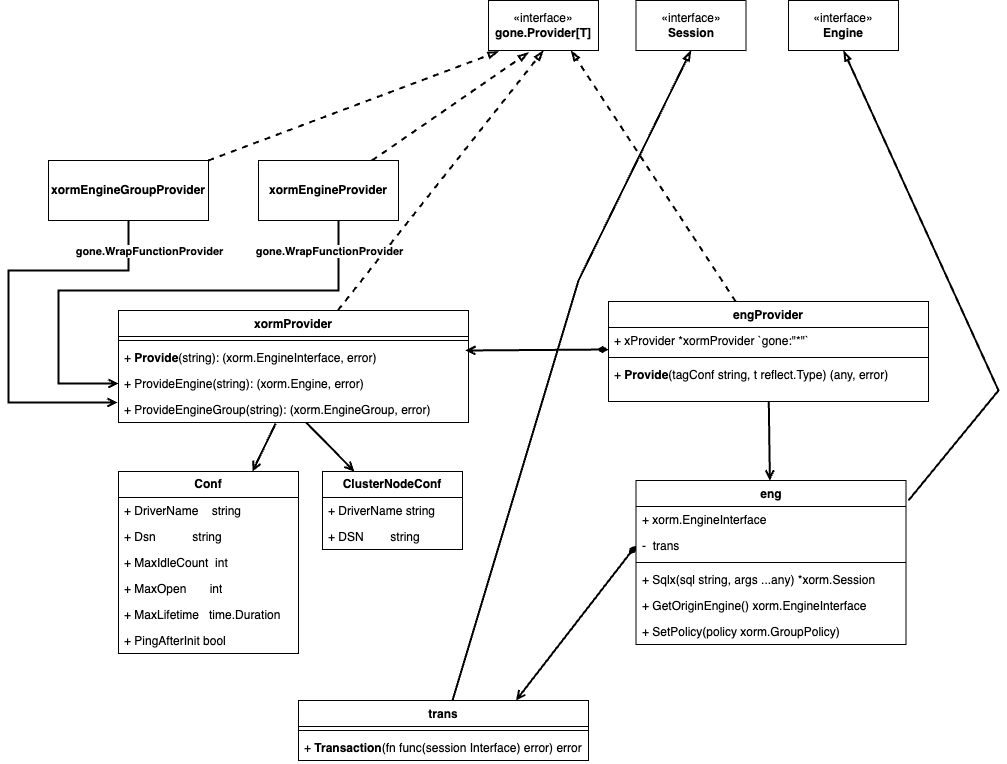

The diagram above was exported from draw.io. Its source (the exported page's mxGraphModel, read from the mxfile embedded in the PNG):
<mxGraphModel dx="2812" dy="1214" grid="1" gridSize="10" guides="1" tooltips="1" connect="1" arrows="1" fold="1" page="1" pageScale="1" pageWidth="827" pageHeight="1169" math="0" shadow="0">
  <root>
    <mxCell id="WIyWlLk6GJQsqaUBKTNV-0" />
    <mxCell id="WIyWlLk6GJQsqaUBKTNV-1" parent="WIyWlLk6GJQsqaUBKTNV-0" />
    <mxCell id="rcK9ODOwMhD2aL34RWgs-39" style="rounded=0;orthogonalLoop=1;jettySize=auto;html=1;entryX=0.5;entryY=1;entryDx=0;entryDy=0;dashed=1;endArrow=blockThin;endFill=0;strokeWidth=2;" edge="1" parent="WIyWlLk6GJQsqaUBKTNV-1" source="rcK9ODOwMhD2aL34RWgs-0" target="rcK9ODOwMhD2aL34RWgs-38">
      <mxGeometry relative="1" as="geometry" />
    </mxCell>
    <mxCell id="rcK9ODOwMhD2aL34RWgs-0" value="xormProvider" style="swimlane;fontStyle=1;align=center;verticalAlign=top;childLayout=stackLayout;horizontal=1;startSize=26;horizontalStack=0;resizeParent=1;resizeParentMax=0;resizeLast=0;collapsible=1;marginBottom=0;whiteSpace=wrap;html=1;" vertex="1" parent="WIyWlLk6GJQsqaUBKTNV-1">
      <mxGeometry x="70" y="340" width="350" height="112" as="geometry" />
    </mxCell>
    <mxCell id="rcK9ODOwMhD2aL34RWgs-2" value="" style="line;strokeWidth=1;fillColor=none;align=left;verticalAlign=middle;spacingTop=-1;spacingLeft=3;spacingRight=3;rotatable=0;labelPosition=right;points=[];portConstraint=eastwest;strokeColor=inherit;" vertex="1" parent="rcK9ODOwMhD2aL34RWgs-0">
      <mxGeometry y="26" width="350" height="8" as="geometry" />
    </mxCell>
    <mxCell id="rcK9ODOwMhD2aL34RWgs-3" value="+ &lt;b&gt;Provide&lt;/b&gt;(string): (xorm.EngineInterface, error)" style="text;strokeColor=none;fillColor=none;align=left;verticalAlign=top;spacingLeft=4;spacingRight=4;overflow=hidden;rotatable=0;points=[[0,0.5],[1,0.5]];portConstraint=eastwest;whiteSpace=wrap;html=1;" vertex="1" parent="rcK9ODOwMhD2aL34RWgs-0">
      <mxGeometry y="34" width="350" height="26" as="geometry" />
    </mxCell>
    <mxCell id="rcK9ODOwMhD2aL34RWgs-7" value="+ ProvideEngine(string): (xorm.Engine, error)" style="text;strokeColor=none;fillColor=none;align=left;verticalAlign=top;spacingLeft=4;spacingRight=4;overflow=hidden;rotatable=0;points=[[0,0.5],[1,0.5]];portConstraint=eastwest;whiteSpace=wrap;html=1;" vertex="1" parent="rcK9ODOwMhD2aL34RWgs-0">
      <mxGeometry y="60" width="350" height="26" as="geometry" />
    </mxCell>
    <mxCell id="rcK9ODOwMhD2aL34RWgs-8" value="+ ProvideEngineGroup(string): (xorm.EngineGroup, error)" style="text;strokeColor=none;fillColor=none;align=left;verticalAlign=top;spacingLeft=4;spacingRight=4;overflow=hidden;rotatable=0;points=[[0,0.5],[1,0.5]];portConstraint=eastwest;whiteSpace=wrap;html=1;" vertex="1" parent="rcK9ODOwMhD2aL34RWgs-0">
      <mxGeometry y="86" width="350" height="26" as="geometry" />
    </mxCell>
    <mxCell id="rcK9ODOwMhD2aL34RWgs-41" style="rounded=0;orthogonalLoop=1;jettySize=auto;html=1;entryX=0.364;entryY=1.04;entryDx=0;entryDy=0;dashed=1;endArrow=blockThin;endFill=0;entryPerimeter=0;strokeWidth=2;" edge="1" parent="WIyWlLk6GJQsqaUBKTNV-1" source="rcK9ODOwMhD2aL34RWgs-9" target="rcK9ODOwMhD2aL34RWgs-38">
      <mxGeometry relative="1" as="geometry" />
    </mxCell>
    <mxCell id="rcK9ODOwMhD2aL34RWgs-9" value="xormEngineProvider" style="html=1;whiteSpace=wrap;fontStyle=1" vertex="1" parent="WIyWlLk6GJQsqaUBKTNV-1">
      <mxGeometry x="210" y="190" width="140" height="60" as="geometry" />
    </mxCell>
    <mxCell id="rcK9ODOwMhD2aL34RWgs-11" style="rounded=0;orthogonalLoop=1;jettySize=auto;html=1;endArrow=open;endFill=0;edgeStyle=orthogonalEdgeStyle;entryX=-0.003;entryY=0.231;entryDx=0;entryDy=0;entryPerimeter=0;strokeWidth=2;" edge="1" parent="WIyWlLk6GJQsqaUBKTNV-1" source="rcK9ODOwMhD2aL34RWgs-10" target="rcK9ODOwMhD2aL34RWgs-8">
      <mxGeometry relative="1" as="geometry">
        <mxPoint x="228" y="456" as="targetPoint" />
        <Array as="points">
          <mxPoint x="80" y="300" />
          <mxPoint x="-40" y="300" />
          <mxPoint x="-40" y="432" />
        </Array>
      </mxGeometry>
    </mxCell>
    <mxCell id="rcK9ODOwMhD2aL34RWgs-13" value="gone.WrapFunctionProvider" style="edgeLabel;html=1;align=center;verticalAlign=middle;resizable=0;points=[];fontStyle=1" vertex="1" connectable="0" parent="rcK9ODOwMhD2aL34RWgs-11">
      <mxGeometry x="-0.3268" relative="1" as="geometry">
        <mxPoint x="108" y="-20" as="offset" />
      </mxGeometry>
    </mxCell>
    <mxCell id="rcK9ODOwMhD2aL34RWgs-42" style="rounded=0;orthogonalLoop=1;jettySize=auto;html=1;entryX=0.091;entryY=1.02;entryDx=0;entryDy=0;dashed=1;endArrow=blockThin;endFill=0;entryPerimeter=0;strokeWidth=2;" edge="1" parent="WIyWlLk6GJQsqaUBKTNV-1" source="rcK9ODOwMhD2aL34RWgs-10" target="rcK9ODOwMhD2aL34RWgs-38">
      <mxGeometry relative="1" as="geometry" />
    </mxCell>
    <mxCell id="rcK9ODOwMhD2aL34RWgs-10" value="xormEngineGroupProvider" style="html=1;whiteSpace=wrap;fontStyle=1" vertex="1" parent="WIyWlLk6GJQsqaUBKTNV-1">
      <mxGeometry y="190" width="160" height="60" as="geometry" />
    </mxCell>
    <mxCell id="rcK9ODOwMhD2aL34RWgs-12" style="rounded=0;orthogonalLoop=1;jettySize=auto;html=1;endArrow=open;endFill=0;edgeStyle=orthogonalEdgeStyle;strokeWidth=2;" edge="1" parent="WIyWlLk6GJQsqaUBKTNV-1" source="rcK9ODOwMhD2aL34RWgs-9" target="rcK9ODOwMhD2aL34RWgs-7">
      <mxGeometry relative="1" as="geometry">
        <mxPoint x="30" y="460" as="targetPoint" />
        <Array as="points">
          <mxPoint x="290" y="320" />
          <mxPoint x="10" y="320" />
          <mxPoint x="10" y="413" />
        </Array>
      </mxGeometry>
    </mxCell>
    <mxCell id="rcK9ODOwMhD2aL34RWgs-14" value="gone.WrapFunctionProvider" style="edgeLabel;html=1;align=center;verticalAlign=middle;resizable=0;points=[];fontStyle=1" vertex="1" connectable="0" parent="rcK9ODOwMhD2aL34RWgs-12">
      <mxGeometry x="-0.3483" y="2" relative="1" as="geometry">
        <mxPoint x="84" y="-42" as="offset" />
      </mxGeometry>
    </mxCell>
    <mxCell id="rcK9ODOwMhD2aL34RWgs-61" style="rounded=0;orthogonalLoop=1;jettySize=auto;html=1;entryX=0.5;entryY=1;entryDx=0;entryDy=0;endArrow=blockThin;endFill=0;strokeWidth=2;" edge="1" parent="WIyWlLk6GJQsqaUBKTNV-1" source="rcK9ODOwMhD2aL34RWgs-15" target="rcK9ODOwMhD2aL34RWgs-59">
      <mxGeometry relative="1" as="geometry">
        <Array as="points">
          <mxPoint x="530" y="310" />
        </Array>
      </mxGeometry>
    </mxCell>
    <mxCell id="rcK9ODOwMhD2aL34RWgs-15" value="trans" style="swimlane;fontStyle=1;align=center;verticalAlign=top;childLayout=stackLayout;horizontal=1;startSize=26;horizontalStack=0;resizeParent=1;resizeParentMax=0;resizeLast=0;collapsible=1;marginBottom=0;whiteSpace=wrap;html=1;" vertex="1" parent="WIyWlLk6GJQsqaUBKTNV-1">
      <mxGeometry x="250" y="730" width="290" height="60" as="geometry" />
    </mxCell>
    <mxCell id="rcK9ODOwMhD2aL34RWgs-16" value="" style="line;strokeWidth=1;fillColor=none;align=left;verticalAlign=middle;spacingTop=-1;spacingLeft=3;spacingRight=3;rotatable=0;labelPosition=right;points=[];portConstraint=eastwest;strokeColor=inherit;" vertex="1" parent="rcK9ODOwMhD2aL34RWgs-15">
      <mxGeometry y="26" width="290" height="8" as="geometry" />
    </mxCell>
    <mxCell id="rcK9ODOwMhD2aL34RWgs-17" value="+ &lt;b&gt;Transaction&lt;/b&gt;(fn func(session Interface) error) error" style="text;strokeColor=none;fillColor=none;align=left;verticalAlign=top;spacingLeft=4;spacingRight=4;overflow=hidden;rotatable=0;points=[[0,0.5],[1,0.5]];portConstraint=eastwest;whiteSpace=wrap;html=1;" vertex="1" parent="rcK9ODOwMhD2aL34RWgs-15">
      <mxGeometry y="34" width="290" height="26" as="geometry" />
    </mxCell>
    <mxCell id="rcK9ODOwMhD2aL34RWgs-60" style="rounded=0;orthogonalLoop=1;jettySize=auto;html=1;entryX=0.5;entryY=1;entryDx=0;entryDy=0;exitX=1.009;exitY=0.122;exitDx=0;exitDy=0;exitPerimeter=0;endArrow=blockThin;endFill=0;strokeWidth=2;" edge="1" parent="WIyWlLk6GJQsqaUBKTNV-1" source="rcK9ODOwMhD2aL34RWgs-24" target="rcK9ODOwMhD2aL34RWgs-58">
      <mxGeometry relative="1" as="geometry">
        <Array as="points">
          <mxPoint x="950" y="420" />
        </Array>
      </mxGeometry>
    </mxCell>
    <mxCell id="rcK9ODOwMhD2aL34RWgs-24" value="eng" style="swimlane;fontStyle=1;align=center;verticalAlign=top;childLayout=stackLayout;horizontal=1;startSize=26;horizontalStack=0;resizeParent=1;resizeParentMax=0;resizeLast=0;collapsible=1;marginBottom=0;whiteSpace=wrap;html=1;" vertex="1" parent="WIyWlLk6GJQsqaUBKTNV-1">
      <mxGeometry x="587.5" y="510" width="270" height="164" as="geometry" />
    </mxCell>
    <mxCell id="rcK9ODOwMhD2aL34RWgs-25" value="+ xorm.EngineInterface" style="text;strokeColor=none;fillColor=none;align=left;verticalAlign=top;spacingLeft=4;spacingRight=4;overflow=hidden;rotatable=0;points=[[0,0.5],[1,0.5]];portConstraint=eastwest;whiteSpace=wrap;html=1;" vertex="1" parent="rcK9ODOwMhD2aL34RWgs-24">
      <mxGeometry y="26" width="270" height="26" as="geometry" />
    </mxCell>
    <mxCell id="rcK9ODOwMhD2aL34RWgs-31" value="-&amp;nbsp; trans" style="text;strokeColor=none;fillColor=none;align=left;verticalAlign=top;spacingLeft=4;spacingRight=4;overflow=hidden;rotatable=0;points=[[0,0.5],[1,0.5]];portConstraint=eastwest;whiteSpace=wrap;html=1;" vertex="1" parent="rcK9ODOwMhD2aL34RWgs-24">
      <mxGeometry y="52" width="270" height="26" as="geometry" />
    </mxCell>
    <mxCell id="rcK9ODOwMhD2aL34RWgs-26" value="" style="line;strokeWidth=1;fillColor=none;align=left;verticalAlign=middle;spacingTop=-1;spacingLeft=3;spacingRight=3;rotatable=0;labelPosition=right;points=[];portConstraint=eastwest;strokeColor=inherit;" vertex="1" parent="rcK9ODOwMhD2aL34RWgs-24">
      <mxGeometry y="78" width="270" height="8" as="geometry" />
    </mxCell>
    <mxCell id="rcK9ODOwMhD2aL34RWgs-27" value="+ Sqlx(sql string, args ...any) *xorm.Session" style="text;strokeColor=none;fillColor=none;align=left;verticalAlign=top;spacingLeft=4;spacingRight=4;overflow=hidden;rotatable=0;points=[[0,0.5],[1,0.5]];portConstraint=eastwest;whiteSpace=wrap;html=1;" vertex="1" parent="rcK9ODOwMhD2aL34RWgs-24">
      <mxGeometry y="86" width="270" height="26" as="geometry" />
    </mxCell>
    <mxCell id="rcK9ODOwMhD2aL34RWgs-28" value="+&amp;nbsp;GetOriginEngine() xorm.EngineInterface" style="text;strokeColor=none;fillColor=none;align=left;verticalAlign=top;spacingLeft=4;spacingRight=4;overflow=hidden;rotatable=0;points=[[0,0.5],[1,0.5]];portConstraint=eastwest;whiteSpace=wrap;html=1;" vertex="1" parent="rcK9ODOwMhD2aL34RWgs-24">
      <mxGeometry y="112" width="270" height="26" as="geometry" />
    </mxCell>
    <mxCell id="rcK9ODOwMhD2aL34RWgs-29" value="+ SetPolicy(policy xorm.GroupPolicy)" style="text;strokeColor=none;fillColor=none;align=left;verticalAlign=top;spacingLeft=4;spacingRight=4;overflow=hidden;rotatable=0;points=[[0,0.5],[1,0.5]];portConstraint=eastwest;whiteSpace=wrap;html=1;" vertex="1" parent="rcK9ODOwMhD2aL34RWgs-24">
      <mxGeometry y="138" width="270" height="26" as="geometry" />
    </mxCell>
    <mxCell id="rcK9ODOwMhD2aL34RWgs-32" style="rounded=0;orthogonalLoop=1;jettySize=auto;html=1;entryX=0.75;entryY=0;entryDx=0;entryDy=0;endArrow=open;endFill=0;startArrow=diamondThin;startFill=1;exitX=0;exitY=0.5;exitDx=0;exitDy=0;strokeWidth=2;" edge="1" parent="WIyWlLk6GJQsqaUBKTNV-1" source="rcK9ODOwMhD2aL34RWgs-31" target="rcK9ODOwMhD2aL34RWgs-15">
      <mxGeometry relative="1" as="geometry" />
    </mxCell>
    <mxCell id="rcK9ODOwMhD2aL34RWgs-40" style="rounded=0;orthogonalLoop=1;jettySize=auto;html=1;entryX=0.75;entryY=1;entryDx=0;entryDy=0;dashed=1;endArrow=blockThin;endFill=0;strokeWidth=2;" edge="1" parent="WIyWlLk6GJQsqaUBKTNV-1" source="rcK9ODOwMhD2aL34RWgs-33" target="rcK9ODOwMhD2aL34RWgs-38">
      <mxGeometry relative="1" as="geometry" />
    </mxCell>
    <mxCell id="rcK9ODOwMhD2aL34RWgs-33" value="engProvider" style="swimlane;fontStyle=1;align=center;verticalAlign=top;childLayout=stackLayout;horizontal=1;startSize=26;horizontalStack=0;resizeParent=1;resizeParentMax=0;resizeLast=0;collapsible=1;marginBottom=0;whiteSpace=wrap;html=1;" vertex="1" parent="WIyWlLk6GJQsqaUBKTNV-1">
      <mxGeometry x="560" y="331" width="320" height="100" as="geometry" />
    </mxCell>
    <mxCell id="rcK9ODOwMhD2aL34RWgs-34" value="+&amp;nbsp;xProvider *xormProvider `gone:&quot;*&quot;`" style="text;strokeColor=none;fillColor=none;align=left;verticalAlign=top;spacingLeft=4;spacingRight=4;overflow=hidden;rotatable=0;points=[[0,0.5],[1,0.5]];portConstraint=eastwest;whiteSpace=wrap;html=1;" vertex="1" parent="rcK9ODOwMhD2aL34RWgs-33">
      <mxGeometry y="26" width="320" height="26" as="geometry" />
    </mxCell>
    <mxCell id="rcK9ODOwMhD2aL34RWgs-35" value="" style="line;strokeWidth=1;fillColor=none;align=left;verticalAlign=middle;spacingTop=-1;spacingLeft=3;spacingRight=3;rotatable=0;labelPosition=right;points=[];portConstraint=eastwest;strokeColor=inherit;" vertex="1" parent="rcK9ODOwMhD2aL34RWgs-33">
      <mxGeometry y="52" width="320" height="8" as="geometry" />
    </mxCell>
    <mxCell id="rcK9ODOwMhD2aL34RWgs-36" value="+ &lt;b&gt;Provide&lt;/b&gt;(tagConf string, t reflect.Type) (any, error)" style="text;strokeColor=none;fillColor=none;align=left;verticalAlign=top;spacingLeft=4;spacingRight=4;overflow=hidden;rotatable=0;points=[[0,0.5],[1,0.5]];portConstraint=eastwest;whiteSpace=wrap;html=1;" vertex="1" parent="rcK9ODOwMhD2aL34RWgs-33">
      <mxGeometry y="60" width="320" height="40" as="geometry" />
    </mxCell>
    <mxCell id="rcK9ODOwMhD2aL34RWgs-37" style="rounded=0;orthogonalLoop=1;jettySize=auto;html=1;entryX=0.991;entryY=0.231;entryDx=0;entryDy=0;exitX=0;exitY=0.846;exitDx=0;exitDy=0;exitPerimeter=0;startArrow=diamondThin;startFill=1;endArrow=open;endFill=0;entryPerimeter=0;fontSize=12;strokeWidth=2;" edge="1" parent="WIyWlLk6GJQsqaUBKTNV-1" source="rcK9ODOwMhD2aL34RWgs-34" target="rcK9ODOwMhD2aL34RWgs-3">
      <mxGeometry relative="1" as="geometry" />
    </mxCell>
    <mxCell id="rcK9ODOwMhD2aL34RWgs-38" value="«interface»&lt;br&gt;&lt;b&gt;gone.Provider[T]&lt;/b&gt;" style="html=1;whiteSpace=wrap;" vertex="1" parent="WIyWlLk6GJQsqaUBKTNV-1">
      <mxGeometry x="440" y="30" width="110" height="50" as="geometry" />
    </mxCell>
    <mxCell id="rcK9ODOwMhD2aL34RWgs-43" style="rounded=0;orthogonalLoop=1;jettySize=auto;html=1;endArrow=open;endFill=0;strokeWidth=2;" edge="1" parent="WIyWlLk6GJQsqaUBKTNV-1" source="rcK9ODOwMhD2aL34RWgs-36" target="rcK9ODOwMhD2aL34RWgs-24">
      <mxGeometry relative="1" as="geometry" />
    </mxCell>
    <mxCell id="rcK9ODOwMhD2aL34RWgs-44" value="&lt;b&gt;ClusterNodeConf&lt;/b&gt;" style="swimlane;fontStyle=0;childLayout=stackLayout;horizontal=1;startSize=26;fillColor=none;horizontalStack=0;resizeParent=1;resizeParentMax=0;resizeLast=0;collapsible=1;marginBottom=0;whiteSpace=wrap;html=1;" vertex="1" parent="WIyWlLk6GJQsqaUBKTNV-1">
      <mxGeometry x="274" y="501" width="140" height="78" as="geometry" />
    </mxCell>
    <mxCell id="rcK9ODOwMhD2aL34RWgs-45" value="+&amp;nbsp;DriverName string" style="text;strokeColor=none;fillColor=none;align=left;verticalAlign=top;spacingLeft=4;spacingRight=4;overflow=hidden;rotatable=0;points=[[0,0.5],[1,0.5]];portConstraint=eastwest;whiteSpace=wrap;html=1;" vertex="1" parent="rcK9ODOwMhD2aL34RWgs-44">
      <mxGeometry y="26" width="140" height="26" as="geometry" />
    </mxCell>
    <mxCell id="rcK9ODOwMhD2aL34RWgs-46" value="+ DSN&amp;nbsp; &amp;nbsp; &amp;nbsp; &amp;nbsp; string" style="text;strokeColor=none;fillColor=none;align=left;verticalAlign=top;spacingLeft=4;spacingRight=4;overflow=hidden;rotatable=0;points=[[0,0.5],[1,0.5]];portConstraint=eastwest;whiteSpace=wrap;html=1;" vertex="1" parent="rcK9ODOwMhD2aL34RWgs-44">
      <mxGeometry y="52" width="140" height="26" as="geometry" />
    </mxCell>
    <mxCell id="rcK9ODOwMhD2aL34RWgs-48" value="&lt;b&gt;Conf&lt;/b&gt;" style="swimlane;fontStyle=0;childLayout=stackLayout;horizontal=1;startSize=26;fillColor=none;horizontalStack=0;resizeParent=1;resizeParentMax=0;resizeLast=0;collapsible=1;marginBottom=0;whiteSpace=wrap;html=1;" vertex="1" parent="WIyWlLk6GJQsqaUBKTNV-1">
      <mxGeometry x="70" y="501" width="180" height="182" as="geometry" />
    </mxCell>
    <mxCell id="rcK9ODOwMhD2aL34RWgs-49" value="+&amp;nbsp;DriverName&amp;nbsp; &amp;nbsp; string" style="text;strokeColor=none;fillColor=none;align=left;verticalAlign=top;spacingLeft=4;spacingRight=4;overflow=hidden;rotatable=0;points=[[0,0.5],[1,0.5]];portConstraint=eastwest;whiteSpace=wrap;html=1;" vertex="1" parent="rcK9ODOwMhD2aL34RWgs-48">
      <mxGeometry y="26" width="180" height="26" as="geometry" />
    </mxCell>
    <mxCell id="rcK9ODOwMhD2aL34RWgs-50" value="+ Dsn&amp;nbsp; &amp;nbsp; &amp;nbsp; &amp;nbsp; &amp;nbsp; &amp;nbsp;string" style="text;strokeColor=none;fillColor=none;align=left;verticalAlign=top;spacingLeft=4;spacingRight=4;overflow=hidden;rotatable=0;points=[[0,0.5],[1,0.5]];portConstraint=eastwest;whiteSpace=wrap;html=1;" vertex="1" parent="rcK9ODOwMhD2aL34RWgs-48">
      <mxGeometry y="52" width="180" height="26" as="geometry" />
    </mxCell>
    <mxCell id="rcK9ODOwMhD2aL34RWgs-51" value="+ MaxIdleCount&amp;nbsp; int" style="text;strokeColor=none;fillColor=none;align=left;verticalAlign=top;spacingLeft=4;spacingRight=4;overflow=hidden;rotatable=0;points=[[0,0.5],[1,0.5]];portConstraint=eastwest;whiteSpace=wrap;html=1;" vertex="1" parent="rcK9ODOwMhD2aL34RWgs-48">
      <mxGeometry y="78" width="180" height="26" as="geometry" />
    </mxCell>
    <mxCell id="rcK9ODOwMhD2aL34RWgs-52" value="+ MaxOpen&amp;nbsp; &amp;nbsp; &amp;nbsp; &amp;nbsp;int" style="text;strokeColor=none;fillColor=none;align=left;verticalAlign=top;spacingLeft=4;spacingRight=4;overflow=hidden;rotatable=0;points=[[0,0.5],[1,0.5]];portConstraint=eastwest;whiteSpace=wrap;html=1;" vertex="1" parent="rcK9ODOwMhD2aL34RWgs-48">
      <mxGeometry y="104" width="180" height="26" as="geometry" />
    </mxCell>
    <mxCell id="rcK9ODOwMhD2aL34RWgs-53" value="+ MaxLifetime&amp;nbsp; &amp;nbsp;time.Duration" style="text;strokeColor=none;fillColor=none;align=left;verticalAlign=top;spacingLeft=4;spacingRight=4;overflow=hidden;rotatable=0;points=[[0,0.5],[1,0.5]];portConstraint=eastwest;whiteSpace=wrap;html=1;" vertex="1" parent="rcK9ODOwMhD2aL34RWgs-48">
      <mxGeometry y="130" width="180" height="26" as="geometry" />
    </mxCell>
    <mxCell id="rcK9ODOwMhD2aL34RWgs-54" value="+ PingAfterInit bool" style="text;strokeColor=none;fillColor=none;align=left;verticalAlign=top;spacingLeft=4;spacingRight=4;overflow=hidden;rotatable=0;points=[[0,0.5],[1,0.5]];portConstraint=eastwest;whiteSpace=wrap;html=1;" vertex="1" parent="rcK9ODOwMhD2aL34RWgs-48">
      <mxGeometry y="156" width="180" height="26" as="geometry" />
    </mxCell>
    <mxCell id="rcK9ODOwMhD2aL34RWgs-56" style="rounded=0;orthogonalLoop=1;jettySize=auto;html=1;exitX=0.449;exitY=1.038;exitDx=0;exitDy=0;exitPerimeter=0;endArrow=open;endFill=0;strokeWidth=2;" edge="1" parent="WIyWlLk6GJQsqaUBKTNV-1" source="rcK9ODOwMhD2aL34RWgs-8" target="rcK9ODOwMhD2aL34RWgs-48">
      <mxGeometry relative="1" as="geometry" />
    </mxCell>
    <mxCell id="rcK9ODOwMhD2aL34RWgs-57" style="rounded=0;orthogonalLoop=1;jettySize=auto;html=1;endArrow=open;endFill=0;strokeWidth=2;" edge="1" parent="WIyWlLk6GJQsqaUBKTNV-1" source="rcK9ODOwMhD2aL34RWgs-8" target="rcK9ODOwMhD2aL34RWgs-44">
      <mxGeometry relative="1" as="geometry" />
    </mxCell>
    <mxCell id="rcK9ODOwMhD2aL34RWgs-58" value="«interface»&lt;br&gt;&lt;b&gt;Engine&lt;/b&gt;" style="html=1;whiteSpace=wrap;" vertex="1" parent="WIyWlLk6GJQsqaUBKTNV-1">
      <mxGeometry x="740" y="30" width="110" height="50" as="geometry" />
    </mxCell>
    <mxCell id="rcK9ODOwMhD2aL34RWgs-59" value="«interface»&lt;br&gt;&lt;b&gt;Session&lt;/b&gt;" style="html=1;whiteSpace=wrap;" vertex="1" parent="WIyWlLk6GJQsqaUBKTNV-1">
      <mxGeometry x="587.5" y="30" width="110" height="50" as="geometry" />
    </mxCell>
  </root>
</mxGraphModel>